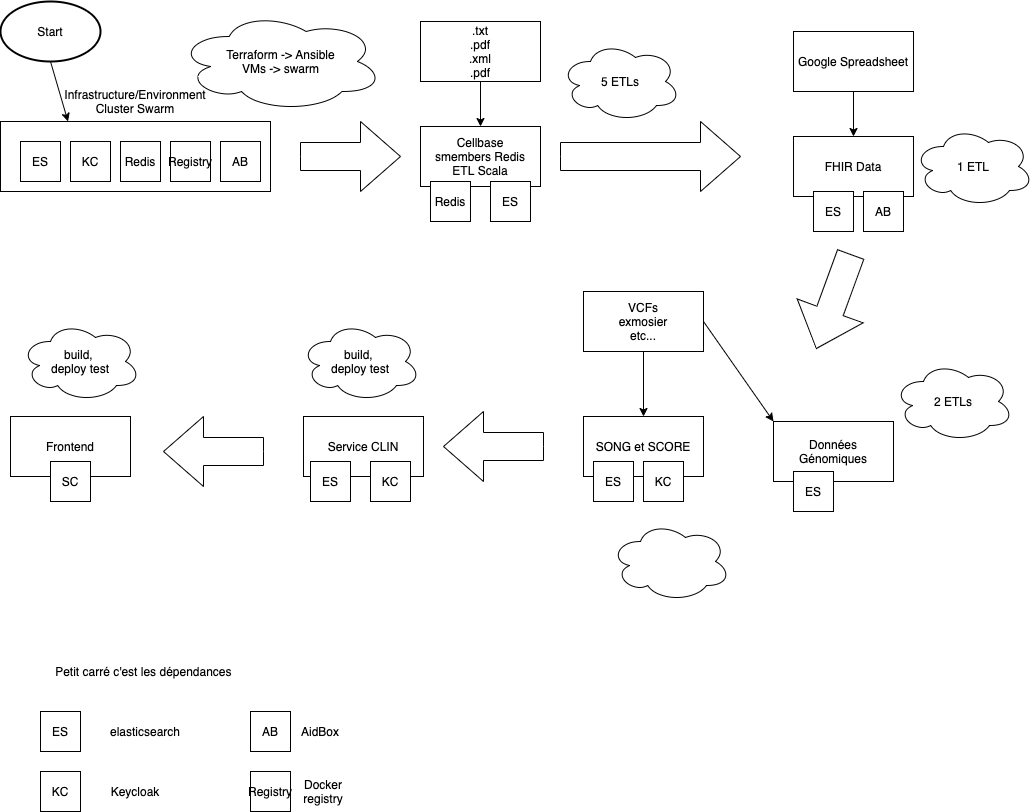

The diagram above was exported from draw.io. Its source (the exported page's mxGraphModel, read from the mxfile embedded in the PNG):
<mxGraphModel dx="1915" dy="1208" grid="1" gridSize="10" guides="1" tooltips="1" connect="1" arrows="1" fold="1" page="1" pageScale="1" pageWidth="1100" pageHeight="850" math="0" shadow="0">
  <root>
    <mxCell id="0" />
    <mxCell id="1" parent="0" />
    <mxCell id="yQw9_HNyOGZhN6kShCph-13" value="" style="group" vertex="1" connectable="0" parent="1">
      <mxGeometry x="60" y="90" width="270" height="110" as="geometry" />
    </mxCell>
    <mxCell id="yQw9_HNyOGZhN6kShCph-1" value="Infra" style="rounded=0;whiteSpace=wrap;html=1;imageVerticalAlign=top;" vertex="1" parent="yQw9_HNyOGZhN6kShCph-13">
      <mxGeometry y="40" width="270" height="70" as="geometry" />
    </mxCell>
    <mxCell id="yQw9_HNyOGZhN6kShCph-7" value="" style="group" vertex="1" connectable="0" parent="yQw9_HNyOGZhN6kShCph-13">
      <mxGeometry x="20" y="60" width="240" height="40" as="geometry" />
    </mxCell>
    <mxCell id="yQw9_HNyOGZhN6kShCph-2" value="ES" style="rounded=0;whiteSpace=wrap;html=1;" vertex="1" parent="yQw9_HNyOGZhN6kShCph-7">
      <mxGeometry width="40" height="40" as="geometry" />
    </mxCell>
    <mxCell id="yQw9_HNyOGZhN6kShCph-3" value="KC" style="rounded=0;whiteSpace=wrap;html=1;" vertex="1" parent="yQw9_HNyOGZhN6kShCph-7">
      <mxGeometry x="50" width="40" height="40" as="geometry" />
    </mxCell>
    <mxCell id="yQw9_HNyOGZhN6kShCph-4" value="Redis" style="rounded=0;whiteSpace=wrap;html=1;" vertex="1" parent="yQw9_HNyOGZhN6kShCph-7">
      <mxGeometry x="100" width="40" height="40" as="geometry" />
    </mxCell>
    <mxCell id="yQw9_HNyOGZhN6kShCph-5" value="Registry" style="rounded=0;whiteSpace=wrap;html=1;" vertex="1" parent="yQw9_HNyOGZhN6kShCph-7">
      <mxGeometry x="150" width="40" height="40" as="geometry" />
    </mxCell>
    <mxCell id="yQw9_HNyOGZhN6kShCph-6" value="AB" style="rounded=0;whiteSpace=wrap;html=1;" vertex="1" parent="yQw9_HNyOGZhN6kShCph-7">
      <mxGeometry x="200" width="40" height="40" as="geometry" />
    </mxCell>
    <mxCell id="yQw9_HNyOGZhN6kShCph-8" value="Infrastructure/Environment&lt;br&gt;Cluster Swarm" style="text;html=1;strokeColor=none;fillColor=none;align=center;verticalAlign=middle;whiteSpace=wrap;rounded=0;" vertex="1" parent="yQw9_HNyOGZhN6kShCph-13">
      <mxGeometry width="270" height="40" as="geometry" />
    </mxCell>
    <mxCell id="yQw9_HNyOGZhN6kShCph-14" value="" style="html=1;shadow=0;dashed=0;align=center;verticalAlign=middle;shape=mxgraph.arrows2.arrow;dy=0.6;dx=40;notch=0;" vertex="1" parent="1">
      <mxGeometry x="360" y="130" width="100" height="70" as="geometry" />
    </mxCell>
    <mxCell id="yQw9_HNyOGZhN6kShCph-15" value="Cellbase&lt;br&gt;smembers Redis&lt;br&gt;ETL Scala" style="rounded=0;whiteSpace=wrap;html=1;" vertex="1" parent="1">
      <mxGeometry x="480" y="135" width="120" height="60" as="geometry" />
    </mxCell>
    <mxCell id="yQw9_HNyOGZhN6kShCph-17" value="" style="edgeStyle=orthogonalEdgeStyle;rounded=0;orthogonalLoop=1;jettySize=auto;html=1;" edge="1" parent="1" source="yQw9_HNyOGZhN6kShCph-16" target="yQw9_HNyOGZhN6kShCph-15">
      <mxGeometry relative="1" as="geometry" />
    </mxCell>
    <mxCell id="yQw9_HNyOGZhN6kShCph-16" value=".txt&lt;br&gt;.pdf&lt;br&gt;.xml&lt;br&gt;.pdf" style="rounded=0;whiteSpace=wrap;html=1;" vertex="1" parent="1">
      <mxGeometry x="480" y="30" width="120" height="60" as="geometry" />
    </mxCell>
    <mxCell id="yQw9_HNyOGZhN6kShCph-20" value="" style="html=1;shadow=0;dashed=0;align=center;verticalAlign=middle;shape=mxgraph.arrows2.arrow;dy=0.6;dx=40;notch=0;" vertex="1" parent="1">
      <mxGeometry x="620" y="130" width="180" height="70" as="geometry" />
    </mxCell>
    <mxCell id="yQw9_HNyOGZhN6kShCph-21" value="FHIR Data" style="rounded=0;whiteSpace=wrap;html=1;" vertex="1" parent="1">
      <mxGeometry x="853" y="145" width="120" height="60" as="geometry" />
    </mxCell>
    <mxCell id="yQw9_HNyOGZhN6kShCph-22" value="ES" style="rounded=0;whiteSpace=wrap;html=1;" vertex="1" parent="1">
      <mxGeometry x="873" y="200" width="40" height="40" as="geometry" />
    </mxCell>
    <mxCell id="yQw9_HNyOGZhN6kShCph-23" value="AB" style="rounded=0;whiteSpace=wrap;html=1;" vertex="1" parent="1">
      <mxGeometry x="923" y="200" width="40" height="40" as="geometry" />
    </mxCell>
    <mxCell id="yQw9_HNyOGZhN6kShCph-25" value="" style="edgeStyle=orthogonalEdgeStyle;rounded=0;orthogonalLoop=1;jettySize=auto;html=1;" edge="1" parent="1" source="yQw9_HNyOGZhN6kShCph-24" target="yQw9_HNyOGZhN6kShCph-21">
      <mxGeometry relative="1" as="geometry" />
    </mxCell>
    <mxCell id="yQw9_HNyOGZhN6kShCph-24" value="Google Spreadsheet" style="rounded=0;whiteSpace=wrap;html=1;" vertex="1" parent="1">
      <mxGeometry x="853" y="40" width="120" height="60" as="geometry" />
    </mxCell>
    <mxCell id="yQw9_HNyOGZhN6kShCph-26" value="" style="html=1;shadow=0;dashed=0;align=center;verticalAlign=middle;shape=mxgraph.arrows2.arrow;dy=0.6;dx=40;direction=north;notch=0;rotation=-160;" vertex="1" parent="1">
      <mxGeometry x="858" y="260" width="70" height="100" as="geometry" />
    </mxCell>
    <mxCell id="yQw9_HNyOGZhN6kShCph-27" value="Données Génomiques" style="rounded=0;whiteSpace=wrap;html=1;" vertex="1" parent="1">
      <mxGeometry x="833" y="430" width="120" height="60" as="geometry" />
    </mxCell>
    <mxCell id="yQw9_HNyOGZhN6kShCph-28" value="ES" style="rounded=0;whiteSpace=wrap;html=1;" vertex="1" parent="1">
      <mxGeometry x="853" y="480" width="40" height="40" as="geometry" />
    </mxCell>
    <mxCell id="yQw9_HNyOGZhN6kShCph-34" value="" style="edgeStyle=orthogonalEdgeStyle;rounded=0;orthogonalLoop=1;jettySize=auto;html=1;" edge="1" parent="1" source="yQw9_HNyOGZhN6kShCph-29" target="yQw9_HNyOGZhN6kShCph-33">
      <mxGeometry relative="1" as="geometry" />
    </mxCell>
    <mxCell id="yQw9_HNyOGZhN6kShCph-29" value="VCFs&lt;br&gt;exmosier&lt;br&gt;etc..." style="rounded=0;whiteSpace=wrap;html=1;" vertex="1" parent="1">
      <mxGeometry x="643" y="300" width="120" height="60" as="geometry" />
    </mxCell>
    <mxCell id="yQw9_HNyOGZhN6kShCph-33" value="SONG et SCORE" style="rounded=0;whiteSpace=wrap;html=1;" vertex="1" parent="1">
      <mxGeometry x="643" y="425" width="120" height="60" as="geometry" />
    </mxCell>
    <mxCell id="yQw9_HNyOGZhN6kShCph-35" value="" style="endArrow=classic;html=1;entryX=0;entryY=0;entryDx=0;entryDy=0;exitX=1;exitY=0.5;exitDx=0;exitDy=0;" edge="1" parent="1" source="yQw9_HNyOGZhN6kShCph-29" target="yQw9_HNyOGZhN6kShCph-27">
      <mxGeometry width="50" height="50" relative="1" as="geometry">
        <mxPoint x="400" y="390" as="sourcePoint" />
        <mxPoint x="450" y="340" as="targetPoint" />
      </mxGeometry>
    </mxCell>
    <mxCell id="yQw9_HNyOGZhN6kShCph-36" value="ES" style="rounded=0;whiteSpace=wrap;html=1;" vertex="1" parent="1">
      <mxGeometry x="653" y="470" width="40" height="40" as="geometry" />
    </mxCell>
    <mxCell id="yQw9_HNyOGZhN6kShCph-37" value="KC" style="rounded=0;whiteSpace=wrap;html=1;" vertex="1" parent="1">
      <mxGeometry x="703" y="470" width="40" height="40" as="geometry" />
    </mxCell>
    <mxCell id="yQw9_HNyOGZhN6kShCph-47" value="Redis" style="rounded=0;whiteSpace=wrap;html=1;" vertex="1" parent="1">
      <mxGeometry x="490" y="190" width="40" height="40" as="geometry" />
    </mxCell>
    <mxCell id="yQw9_HNyOGZhN6kShCph-51" value="" style="html=1;shadow=0;dashed=0;align=center;verticalAlign=middle;shape=mxgraph.arrows2.arrow;dy=0.6;dx=40;flipH=1;notch=0;" vertex="1" parent="1">
      <mxGeometry x="503" y="420" width="100" height="70" as="geometry" />
    </mxCell>
    <mxCell id="yQw9_HNyOGZhN6kShCph-52" value="Service CLIN" style="rounded=0;whiteSpace=wrap;html=1;" vertex="1" parent="1">
      <mxGeometry x="363" y="425" width="120" height="60" as="geometry" />
    </mxCell>
    <mxCell id="yQw9_HNyOGZhN6kShCph-53" value="ES" style="rounded=0;whiteSpace=wrap;html=1;" vertex="1" parent="1">
      <mxGeometry x="370" y="470" width="40" height="40" as="geometry" />
    </mxCell>
    <mxCell id="yQw9_HNyOGZhN6kShCph-54" value="KC" style="rounded=0;whiteSpace=wrap;html=1;" vertex="1" parent="1">
      <mxGeometry x="430" y="470" width="40" height="40" as="geometry" />
    </mxCell>
    <mxCell id="yQw9_HNyOGZhN6kShCph-55" value="" style="html=1;shadow=0;dashed=0;align=center;verticalAlign=middle;shape=mxgraph.arrows2.arrow;dy=0.6;dx=40;flipH=1;notch=0;" vertex="1" parent="1">
      <mxGeometry x="223" y="425" width="100" height="70" as="geometry" />
    </mxCell>
    <mxCell id="yQw9_HNyOGZhN6kShCph-61" value="Frontend" style="rounded=0;whiteSpace=wrap;html=1;" vertex="1" parent="1">
      <mxGeometry x="70" y="425" width="120" height="60" as="geometry" />
    </mxCell>
    <mxCell id="yQw9_HNyOGZhN6kShCph-64" value="SC" style="rounded=0;whiteSpace=wrap;html=1;" vertex="1" parent="1">
      <mxGeometry x="110" y="470" width="40" height="40" as="geometry" />
    </mxCell>
    <mxCell id="yQw9_HNyOGZhN6kShCph-65" value="Start" style="strokeWidth=2;html=1;shape=mxgraph.flowchart.start_1;whiteSpace=wrap;" vertex="1" parent="1">
      <mxGeometry x="60" y="10" width="100" height="60" as="geometry" />
    </mxCell>
    <mxCell id="yQw9_HNyOGZhN6kShCph-67" value="" style="endArrow=classic;html=1;exitX=0.5;exitY=1;exitDx=0;exitDy=0;exitPerimeter=0;entryX=0.25;entryY=1;entryDx=0;entryDy=0;" edge="1" parent="1" source="yQw9_HNyOGZhN6kShCph-65" target="yQw9_HNyOGZhN6kShCph-8">
      <mxGeometry width="50" height="50" relative="1" as="geometry">
        <mxPoint x="400" y="390" as="sourcePoint" />
        <mxPoint x="450" y="340" as="targetPoint" />
      </mxGeometry>
    </mxCell>
    <mxCell id="yQw9_HNyOGZhN6kShCph-68" value="Petit carré c'est les dépendances&amp;nbsp;" style="text;html=1;strokeColor=none;fillColor=none;align=center;verticalAlign=middle;whiteSpace=wrap;rounded=0;" vertex="1" parent="1">
      <mxGeometry x="100" y="670" width="210" height="20" as="geometry" />
    </mxCell>
    <mxCell id="yQw9_HNyOGZhN6kShCph-69" value="ES" style="rounded=0;whiteSpace=wrap;html=1;" vertex="1" parent="1">
      <mxGeometry x="100" y="720" width="40" height="40" as="geometry" />
    </mxCell>
    <mxCell id="yQw9_HNyOGZhN6kShCph-70" value="elasticsearch" style="text;html=1;strokeColor=none;fillColor=none;align=center;verticalAlign=middle;whiteSpace=wrap;rounded=0;" vertex="1" parent="1">
      <mxGeometry x="160" y="730" width="90" height="20" as="geometry" />
    </mxCell>
    <mxCell id="yQw9_HNyOGZhN6kShCph-71" value="KC" style="rounded=0;whiteSpace=wrap;html=1;" vertex="1" parent="1">
      <mxGeometry x="100" y="780" width="40" height="40" as="geometry" />
    </mxCell>
    <mxCell id="yQw9_HNyOGZhN6kShCph-72" value="Keycloak" style="text;html=1;strokeColor=none;fillColor=none;align=center;verticalAlign=middle;whiteSpace=wrap;rounded=0;" vertex="1" parent="1">
      <mxGeometry x="175" y="790" width="40" height="20" as="geometry" />
    </mxCell>
    <mxCell id="yQw9_HNyOGZhN6kShCph-73" value="AB" style="rounded=0;whiteSpace=wrap;html=1;" vertex="1" parent="1">
      <mxGeometry x="310" y="720" width="40" height="40" as="geometry" />
    </mxCell>
    <mxCell id="yQw9_HNyOGZhN6kShCph-74" value="AidBox" style="text;html=1;strokeColor=none;fillColor=none;align=center;verticalAlign=middle;whiteSpace=wrap;rounded=0;" vertex="1" parent="1">
      <mxGeometry x="360" y="730" width="40" height="20" as="geometry" />
    </mxCell>
    <mxCell id="yQw9_HNyOGZhN6kShCph-75" value="Registry" style="rounded=0;whiteSpace=wrap;html=1;" vertex="1" parent="1">
      <mxGeometry x="310" y="780" width="40" height="40" as="geometry" />
    </mxCell>
    <mxCell id="yQw9_HNyOGZhN6kShCph-76" value="Docker registry" style="text;html=1;strokeColor=none;fillColor=none;align=center;verticalAlign=middle;whiteSpace=wrap;rounded=0;" vertex="1" parent="1">
      <mxGeometry x="363" y="790" width="40" height="20" as="geometry" />
    </mxCell>
    <mxCell id="yQw9_HNyOGZhN6kShCph-77" value="Terraform -&amp;gt; Ansible&lt;br&gt;VMs -&amp;gt; swarm" style="ellipse;shape=cloud;whiteSpace=wrap;html=1;" vertex="1" parent="1">
      <mxGeometry x="237.5" y="20" width="205" height="100" as="geometry" />
    </mxCell>
    <mxCell id="yQw9_HNyOGZhN6kShCph-78" value="5 ETLs" style="ellipse;shape=cloud;whiteSpace=wrap;html=1;" vertex="1" parent="1">
      <mxGeometry x="620" y="50" width="120" height="80" as="geometry" />
    </mxCell>
    <mxCell id="yQw9_HNyOGZhN6kShCph-79" value="1 ETL" style="ellipse;shape=cloud;whiteSpace=wrap;html=1;" vertex="1" parent="1">
      <mxGeometry x="973" y="135" width="120" height="80" as="geometry" />
    </mxCell>
    <mxCell id="yQw9_HNyOGZhN6kShCph-80" value="2 ETLs" style="ellipse;shape=cloud;whiteSpace=wrap;html=1;" vertex="1" parent="1">
      <mxGeometry x="953" y="370" width="120" height="80" as="geometry" />
    </mxCell>
    <mxCell id="yQw9_HNyOGZhN6kShCph-81" value="" style="ellipse;shape=cloud;whiteSpace=wrap;html=1;" vertex="1" parent="1">
      <mxGeometry x="670" y="530" width="120" height="80" as="geometry" />
    </mxCell>
    <mxCell id="yQw9_HNyOGZhN6kShCph-82" value="build, &lt;br&gt;deploy test" style="ellipse;shape=cloud;whiteSpace=wrap;html=1;" vertex="1" parent="1">
      <mxGeometry x="360" y="330" width="120" height="80" as="geometry" />
    </mxCell>
    <mxCell id="yQw9_HNyOGZhN6kShCph-83" value="build, &lt;br&gt;deploy test" style="ellipse;shape=cloud;whiteSpace=wrap;html=1;" vertex="1" parent="1">
      <mxGeometry x="80" y="330" width="120" height="80" as="geometry" />
    </mxCell>
    <mxCell id="yQw9_HNyOGZhN6kShCph-84" value="ES" style="rounded=0;whiteSpace=wrap;html=1;" vertex="1" parent="1">
      <mxGeometry x="550" y="190" width="40" height="40" as="geometry" />
    </mxCell>
  </root>
</mxGraphModel>